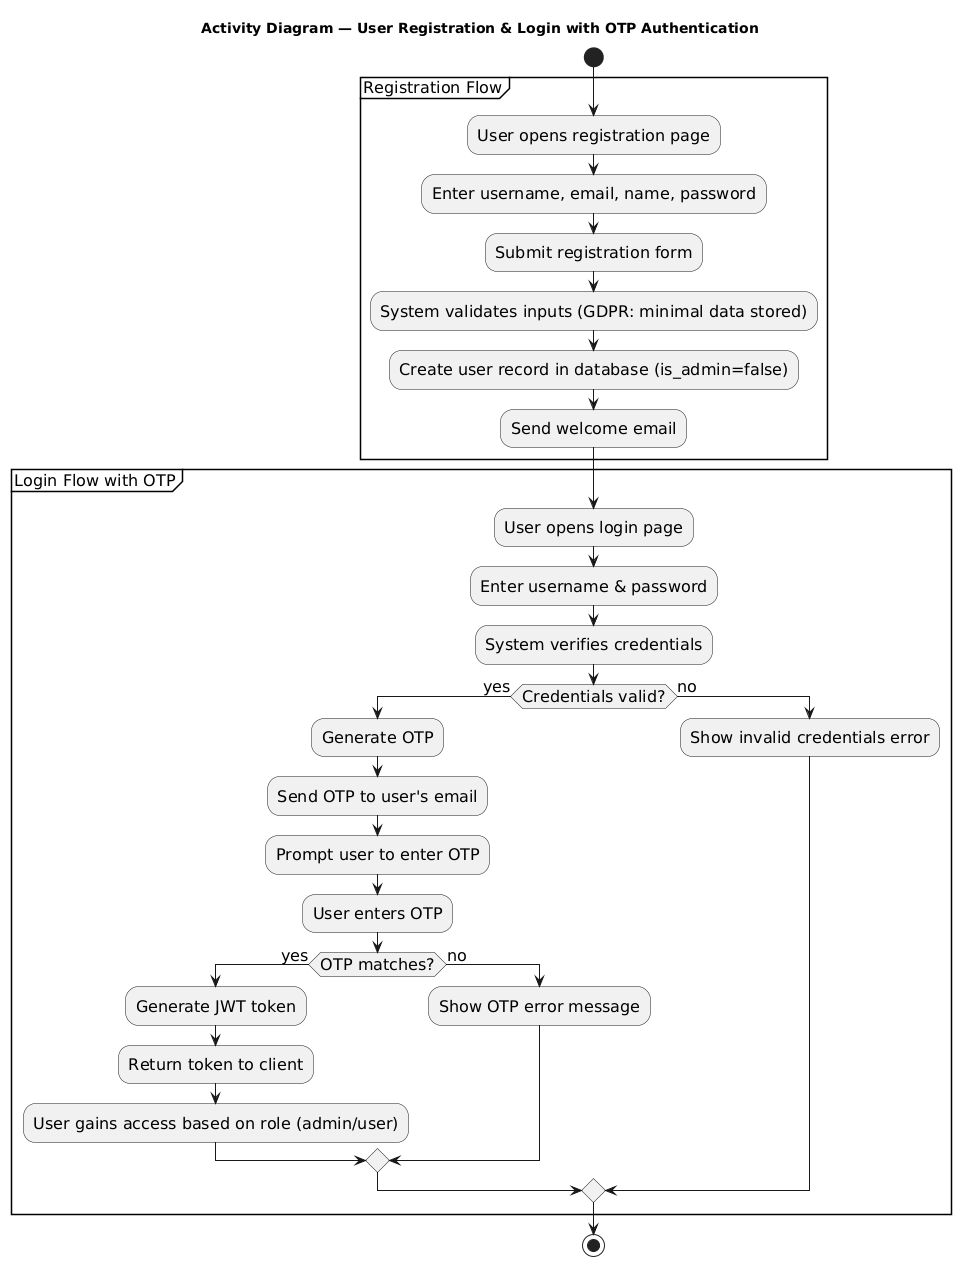

The diagram above was rendered by PlantUML. Its source (embedded in the PNG):
@startuml
title Activity Diagram — User Registration & Login with OTP Authentication
skinparam defaultFontSize 16
skinparam noteFontSize 14
skinparam activityFontSize 16

start

partition "Registration Flow" {
  :User opens registration page;
  :Enter username, email, name, password;
  :Submit registration form;
  :System validates inputs (GDPR: minimal data stored);
  :Create user record in database (is_admin=false);
  :Send welcome email;
}

partition "Login Flow with OTP" {
  :User opens login page;
  :Enter username & password;
  :System verifies credentials;
  if (Credentials valid?) then (yes)
    :Generate OTP;
    :Send OTP to user's email;
    :Prompt user to enter OTP;
    :User enters OTP;
    if (OTP matches?) then (yes)
      :Generate JWT token;
      :Return token to client;
      :User gains access based on role (admin/user);
    else (no)
      :Show OTP error message;
    endif
  else (no)
    :Show invalid credentials error;
  endif
}

stop
@enduml